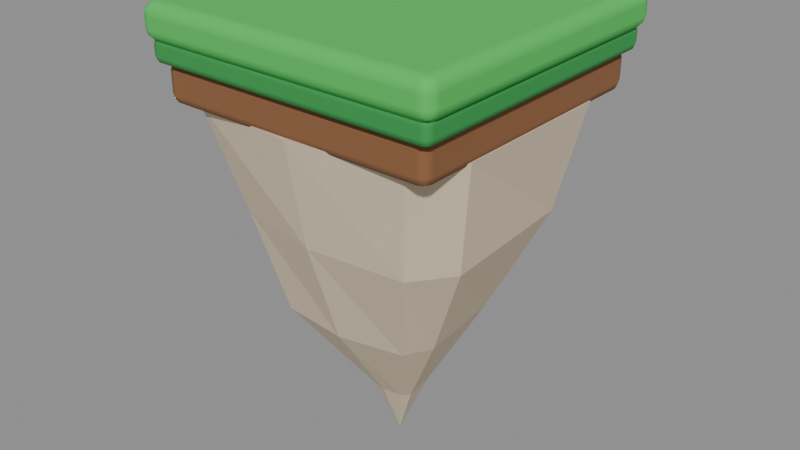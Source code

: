 # Source: PLAT_Isle_S.blend  (saved by Blender 5.2.45; exported with 4.5.12 LTS)
import bpy
from mathutils import Matrix  # noqa: F401  (used for matrix-valued properties, if any)

bpy.ops.wm.read_factory_settings(use_empty=True)
scene = bpy.context.scene
scene.name = 'Scene'

# ---- collections
col_plat_isle_s = bpy.data.collections.new('PLAT_Isle_S'); scene.collection.children.link(col_plat_isle_s)

# ---- materials (node trees are filled in below, after node groups)
mat_m_grass = bpy.data.materials.new('M_Grass')
mat_m_grass.diffuse_color = (0.07227, 0.552, 0.1022, 1.0)
mat_m_grassedge = bpy.data.materials.new('M_GrassEdge')
mat_m_grassedge.diffuse_color = (0.0331, 0.3185, 0.06848, 1.0)
mat_m_dirt = bpy.data.materials.new('M_Dirt')
mat_m_dirt.diffuse_color = (0.2582, 0.1119, 0.04519, 1.0)
mat_m_stone = bpy.data.materials.new('M_Stone')
mat_m_stone.diffuse_color = (0.6867, 0.5776, 0.4179, 1.0)

# ---- material node trees
mat_m_grass.use_nodes = True; mat_m_grass.node_tree.nodes.clear()
_N = mat_m_grass.node_tree.nodes; _L = mat_m_grass.node_tree.links
n0 = _N.new('ShaderNodeBsdfPrincipled'); n0.name = 'Principled BSDF'; n0.location = (-200, 100)
n0.inputs[0].default_value = (0.07227, 0.552, 0.1022, 1.0)
n0.inputs[2].default_value = 0.85
n0.inputs[10].default_value = 0.005
n1 = _N.new('ShaderNodeOutputMaterial'); n1.name = 'Material Output'; n1.location = (200, 100)
_L.new(n0.outputs[0], n1.inputs[0])
n1.is_active_output = True
mat_m_grassedge.use_nodes = True; mat_m_grassedge.node_tree.nodes.clear()
_N = mat_m_grassedge.node_tree.nodes; _L = mat_m_grassedge.node_tree.links
n0 = _N.new('ShaderNodeBsdfPrincipled'); n0.name = 'Principled BSDF'; n0.location = (-200, 100)
n0.inputs[0].default_value = (0.0331, 0.3185, 0.06848, 1.0)
n0.inputs[2].default_value = 0.9
n0.inputs[10].default_value = 0.005
n1 = _N.new('ShaderNodeOutputMaterial'); n1.name = 'Material Output'; n1.location = (200, 100)
_L.new(n0.outputs[0], n1.inputs[0])
n1.is_active_output = True
mat_m_dirt.use_nodes = True; mat_m_dirt.node_tree.nodes.clear()
_N = mat_m_dirt.node_tree.nodes; _L = mat_m_dirt.node_tree.links
n0 = _N.new('ShaderNodeBsdfPrincipled'); n0.name = 'Principled BSDF'; n0.location = (-200, 100)
n0.inputs[0].default_value = (0.2582, 0.1119, 0.04519, 1.0)
n0.inputs[2].default_value = 0.95
n0.inputs[10].default_value = 0.005
n1 = _N.new('ShaderNodeOutputMaterial'); n1.name = 'Material Output'; n1.location = (200, 100)
_L.new(n0.outputs[0], n1.inputs[0])
n1.is_active_output = True
mat_m_stone.use_nodes = True; mat_m_stone.node_tree.nodes.clear()
_N = mat_m_stone.node_tree.nodes; _L = mat_m_stone.node_tree.links
n0 = _N.new('ShaderNodeBsdfPrincipled'); n0.name = 'Principled BSDF'; n0.location = (-200, 100)
n0.inputs[0].default_value = (0.6867, 0.5776, 0.4179, 1.0)
n0.inputs[2].default_value = 0.9
n0.inputs[10].default_value = 0.005
n1 = _N.new('ShaderNodeOutputMaterial'); n1.name = 'Material Output'; n1.location = (200, 100)
_L.new(n0.outputs[0], n1.inputs[0])
n1.is_active_output = True

# ---- meshes
me_top = bpy.data.meshes.new('Top')
me_top.from_pydata([(-1.5, -1.5, -0.175), (-1.5, -1.5, 0.175), (-1.5, 1.5, -0.175), (-1.5, 1.5, 0.175), (1.5, -1.5, -0.175), (1.5, -1.5, 0.175), (1.5, 1.5, -0.175), (1.5, 1.5, 0.175)], [], [(0, 1, 3, 2), (2, 3, 7, 6), (6, 7, 5, 4), (4, 5, 1, 0), (2, 6, 4, 0), (7, 3, 1, 5)])
me_top.polygons.foreach_set('use_smooth', [True] * 6)
me_top.materials.append(mat_m_grass)
me_top.update()
me_toplip = bpy.data.meshes.new('TopLip')
me_toplip.from_pydata([(-1.45, -1.45, -0.125), (-1.45, -1.45, 0.125), (-1.45, 1.45, -0.125), (-1.45, 1.45, 0.125), (1.45, -1.45, -0.125), (1.45, -1.45, 0.125), (1.45, 1.45, -0.125), (1.45, 1.45, 0.125)], [], [(0, 1, 3, 2), (2, 3, 7, 6), (6, 7, 5, 4), (4, 5, 1, 0), (2, 6, 4, 0), (7, 3, 1, 5)])
me_toplip.polygons.foreach_set('use_smooth', [True] * 6)
me_toplip.materials.append(mat_m_grassedge)
me_toplip.update()
me_soil = bpy.data.meshes.new('Soil')
me_soil.from_pydata([(-1.375, -1.375, -0.2), (-1.375, -1.375, 0.2), (-1.375, 1.375, -0.2), (-1.375, 1.375, 0.2), (1.375, -1.375, -0.2), (1.375, -1.375, 0.2), (1.375, 1.375, -0.2), (1.375, 1.375, 0.2)], [], [(0, 1, 3, 2), (2, 3, 7, 6), (6, 7, 5, 4), (4, 5, 1, 0), (2, 6, 4, 0), (7, 3, 1, 5)])
me_soil.polygons.foreach_set('use_smooth', [True] * 6)
me_soil.materials.append(mat_m_dirt)
me_soil.update()
me_underside = bpy.data.meshes.new('Underside')
me_underside.from_pydata([(1.369, 0.8253, 0.0), (1.102, 1.273, 0.0), (7.084e-08, 1.4, 0.0), (-1.102, 1.273, 0.0), (-1.369, 0.8253, 0.0), (-1.369, -0.8253, 0.0), (-1.102, -1.273, 0.0), (-1.161e-07, -1.4, 0.0), (1.102, -1.273, 0.0), (1.369, -0.8253, 0.0), (1.153, 0.6952, -1.029), (0.9509, 1.098, -1.029), (6.6e-08, 1.304, -1.029), (-0.9313, 1.075, -1.029), (-1.167, 0.7039, -1.029), (-1.188, -0.7163, -1.029), (-0.8727, -1.008, -1.029), (-9.914e-08, -1.195, -1.029), (0.9655, -1.115, -1.029), (1.241, -0.7484, -1.029), (0.6781, 0.4089, -2.058), (0.5739, 0.6627, -2.058), (3.506e-08, 0.693, -2.058), (-0.6415, 0.7406, -2.058), (-0.7773, 0.4687, -2.058), (-0.6694, -0.4036, -2.058), (-0.6645, -0.7672, -2.058), (-6.977e-08, -0.841, -2.058), (0.6207, -0.7167, -2.058), (0.7644, -0.4609, -2.058), (0.2253, 0.1359, -2.94), (0.1752, 0.2023, -2.94), (1.27e-08, 0.2511, -2.94), (-0.1772, 0.2046, -2.94), (-0.2271, 0.1369, -2.94), (-0.2299, -0.1386, -2.94), (-0.1759, -0.2031, -2.94), (-2.053e-08, -0.2475, -2.94), (0.1938, -0.2238, -2.94), (0.2625, -0.1583, -2.94), (0.0, 0.0, -3.528)], [], [(0, 1, 2, 3, 4, 5, 6, 7, 8, 9), (0, 10, 11, 1), (1, 11, 12, 2), (2, 12, 13, 3), (3, 13, 14, 4), (4, 14, 15, 5), (5, 15, 16, 6), (6, 16, 17, 7), (7, 17, 18, 8), (8, 18, 19, 9), (9, 19, 10, 0), (10, 20, 21, 11), (11, 21, 22, 12), (12, 22, 23, 13), (13, 23, 24, 14), (14, 24, 25, 15), (15, 25, 26, 16), (16, 26, 27, 17), (17, 27, 28, 18), (18, 28, 29, 19), (19, 29, 20, 10), (20, 30, 31, 21), (21, 31, 32, 22), (22, 32, 33, 23), (23, 33, 34, 24), (24, 34, 35, 25), (25, 35, 36, 26), (26, 36, 37, 27), (27, 37, 38, 28), (28, 38, 39, 29), (29, 39, 30, 20), (30, 40, 31), (31, 40, 32), (32, 40, 33), (33, 40, 34), (34, 40, 35), (35, 40, 36), (36, 40, 37), (37, 40, 38), (38, 40, 39), (39, 40, 30)])
me_underside.materials.append(mat_m_stone)
me_underside.update()
me_pebble_0 = bpy.data.meshes.new('Pebble_0')
me_pebble_0.from_pydata([(0.0, 0.0, -0.08151), (0.1588, -0.09614, -0.04089), (-0.0569, -0.1459, -0.03837), (-0.2004, 0.0, -0.04176), (-0.0624, 0.16, -0.04207), (0.1319, 0.07983, -0.03395), (0.04924, -0.1263, 0.0332), (-0.1753, -0.1061, 0.04514), (-0.1428, 0.08643, 0.03676), (0.05399, 0.1385, 0.0364), (0.2277, 0.0, 0.04743), (0.0, 0.0, 0.08904)], [], [(0, 1, 2), (1, 0, 5), (0, 2, 3), (0, 3, 4), (0, 4, 5), (1, 5, 10), (2, 1, 6), (3, 2, 7), (4, 3, 8), (5, 4, 9), (1, 10, 6), (2, 6, 7), (3, 7, 8), (4, 8, 9), (5, 9, 10), (6, 10, 11), (7, 6, 11), (8, 7, 11), (9, 8, 11), (10, 9, 11)])
me_pebble_0.materials.append(mat_m_stone)
me_pebble_0.update()

# ---- objects
ob_top = bpy.data.objects.new('Top', me_top)
ob_toplip = bpy.data.objects.new('TopLip', me_toplip)
ob_soil = bpy.data.objects.new('Soil', me_soil)
ob_underside = bpy.data.objects.new('Underside', me_underside)
ob_pebble_0 = bpy.data.objects.new('Pebble_0', me_pebble_0)

# ---- transforms, parenting, visibility, modifiers, constraints
ob_top.location = (0.0, 0.0, -0.175)
_m = ob_top.modifiers.new('Bevel', 'BEVEL')
_m.width = 0.12
_m.width_pct = 0.12
_m.segments = 3
_m.harden_normals = True
ob_toplip.location = (0.0, 0.0, -0.42)
_m = ob_toplip.modifiers.new('Bevel', 'BEVEL')
_m.width = 0.08
_m.width_pct = 0.08
_m.segments = 2
_m.harden_normals = True
ob_soil.location = (0.0, 0.0, -0.7)
_m = ob_soil.modifiers.new('Bevel', 'BEVEL')
_m.segments = 2
_m.harden_normals = True
ob_underside.location = (0.0, 0.0, -0.85)
ob_pebble_0.location = (1.26, 1.32, 0.03)

# ---- collection membership
col_plat_isle_s.objects.link(ob_top)
col_plat_isle_s.objects.link(ob_toplip)
col_plat_isle_s.objects.link(ob_soil)
col_plat_isle_s.objects.link(ob_underside)
col_plat_isle_s.objects.link(ob_pebble_0)

# ---- scene / render settings (as saved in the file)
scene.frame_start = 1; scene.frame_end = 250; scene.frame_set(1)
scene.render.engine = 'BLENDER_EEVEE_NEXT'
scene.render.fps = 30
scene.render.bake_bias = 0.0
scene.render.bake_samples = 0
scene.render.compositor_device = 'GPU'
scene.eevee.use_volume_custom_range = False
scene.eevee.fast_gi_thickness_near = 0.1
scene.eevee.fast_gi_thickness_far = 0.0
scene.eevee.ray_tracing_options.screen_trace_thickness = 0.1
bpy.context.view_layer.update()

# ---- added for rendering (the .blend has no active camera and no usable light): camera, sun + grey world if the file has none
cam_auto = bpy.data.cameras.new('AutoCamera')
cam_auto.lens = 50.0
cam_auto.sensor_width = 36.0
cam_auto.clip_end = 1000.0
ob_auto_camera = bpy.data.objects.new('AutoCamera', cam_auto)
scene.collection.objects.link(ob_auto_camera)
ob_auto_camera.location = (5.7202, -6.86424, 2.44668)
ob_auto_camera.rotation_euler = (1.09748, -7.21219e-08, 0.694738)
scene.camera = ob_auto_camera
light_auto_sun = bpy.data.lights.new('AutoSun', 'SUN')
light_auto_sun.energy = 3.0
light_auto_sun.angle = 0.0523599
ob_auto_sun = bpy.data.objects.new('AutoSun', light_auto_sun)
scene.collection.objects.link(ob_auto_sun)
ob_auto_sun.rotation_euler = (0.872665, 0.174533, 0.523599)
if scene.world is None:
    world_auto = bpy.data.worlds.new('AutoWorld')
    world_auto.color = (0.3, 0.3, 0.3)
    scene.world = world_auto
bpy.context.view_layer.update()
